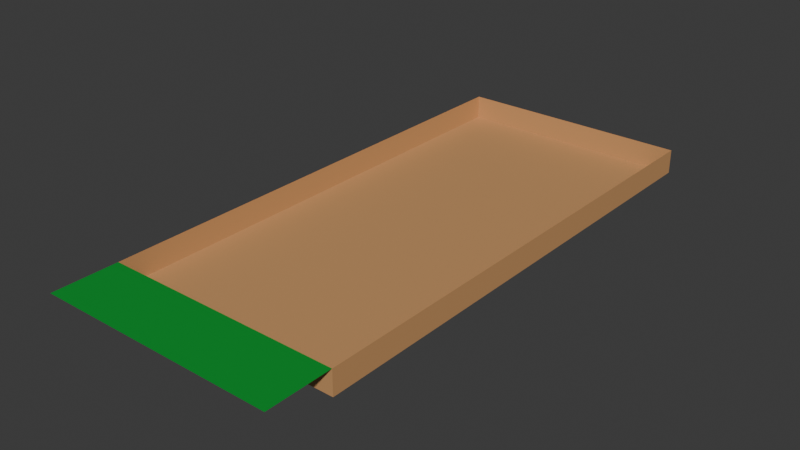 # Source: stadium-ground.blend  (saved by Blender 4.2.66; exported with 4.5.12 LTS)
import bpy
from mathutils import Matrix  # noqa: F401  (used for matrix-valued properties, if any)

bpy.ops.wm.read_factory_settings(use_empty=True)
scene = bpy.context.scene
scene.name = 'Scene'

# ---- collections
col_collection = bpy.data.collections.new('Collection'); scene.collection.children.link(col_collection)

# ---- materials (node trees are filled in below, after node groups)
mat_grass = bpy.data.materials.new('Grass')
mat_grass.use_backface_culling = True
mat_terrain = bpy.data.materials.new('Terrain')

# ---- material node trees
mat_grass.use_nodes = True; mat_grass.node_tree.nodes.clear()
_N = mat_grass.node_tree.nodes; _L = mat_grass.node_tree.links
n0 = _N.new('ShaderNodeBsdfPrincipled'); n0.name = 'Principled BSDF'; n0.location = (10, 300)
n0.inputs[0].default_value = (0.0, 0.3185, 0.0331, 1.0)
n1 = _N.new('ShaderNodeOutputMaterial'); n1.name = 'Material Output'; n1.location = (300, 300)
_L.new(n0.outputs[0], n1.inputs[0])
n1.is_active_output = True
mat_terrain.use_nodes = True; mat_terrain.node_tree.nodes.clear()
_N = mat_terrain.node_tree.nodes; _L = mat_terrain.node_tree.links
n0 = _N.new('ShaderNodeBsdfPrincipled'); n0.name = 'Principled BSDF'; n0.location = (10, 300)
n0.inputs[0].default_value = (0.6038, 0.3185, 0.1329, 1.0)
n1 = _N.new('ShaderNodeOutputMaterial'); n1.name = 'Material Output'; n1.location = (300, 300)
_L.new(n0.outputs[0], n1.inputs[0])
n1.is_active_output = True

# ---- world
world_world = bpy.data.worlds.new('World'); scene.world = world_world
world_world.use_nodes = True; world_world.node_tree.nodes.clear()
_N = world_world.node_tree.nodes; _L = world_world.node_tree.links
n0 = _N.new('ShaderNodeOutputWorld'); n0.name = 'World Output'; n0.location = (300, 300)
n1 = _N.new('ShaderNodeBackground'); n1.name = 'Background'; n1.location = (10, 300)
n1.inputs[0].default_value = (0.05088, 0.05088, 0.05088, 1.0)
_L.new(n1.outputs[0], n0.inputs[0])
n0.is_active_output = True
world_world.color = (0.05088, 0.05088, 0.05088)
world_world.sun_shadow_jitter_overblur = 0.0

# ---- meshes
me_plane = bpy.data.meshes.new('Plane')
me_plane.from_pydata([(-44.0, -12.0, 0.0), (44.0, -12.0, 0.0), (-44.0, 12.0, 0.0), (44.0, 12.0, 0.0), (-44.0, 12.0, -9.0), (44.0, 12.0, -9.0), (-44.0, 196.0, -9.0), (44.0, 196.0, -9.0), (44.0, 12.0, 0.0), (44.0, 196.0, 0.0), (-44.0, 196.0, 0.0), (44.0, 196.0, 0.0), (-44.0, 12.0, 0.0), (-44.0, 196.0, 0.0)], [], [(0, 1, 3, 2), (2, 3, 5, 4), (4, 5, 7, 6), (7, 5, 8, 9), (6, 7, 11, 10), (4, 6, 13, 12)])
me_plane.polygons.foreach_set('material_index', [0, 1, 1, 1, 1, 1])
_uv = me_plane.uv_layers.new(name='UVMap')
_uv.uv.foreach_set('vector', [0.0, 0.0, 1.0, 0.0, 1.0, 1.0, 0.0, 1.0, 0.0, 1.0, 1.0, 1.0, 1.0, 1.0, 0.0, 1.0, 0.0, 1.0, 1.0, 1.0, 1.0, 1.0, 0.0, 1.0, 1.0, 1.0, 1.0, 1.0, 1.0, 1.0, 1.0, 1.0, 0.0, 1.0, 1.0, 1.0, 1.0, 1.0, 0.0, 1.0, 0.0, 1.0, 0.0, 1.0, 0.0, 1.0, 0.0, 1.0])
me_plane.materials.append(mat_grass)
me_plane.materials.append(mat_terrain)
me_plane.update()

# ---- objects
ob_plane = bpy.data.objects.new('Plane', me_plane)

# ---- transforms, parenting, visibility, modifiers, constraints
ob_plane.location = (0.0, 0.0, 0.0)

# ---- collection membership
col_collection.objects.link(ob_plane)

# ---- scene / render settings (as saved in the file)
scene.frame_start = 1; scene.frame_end = 250; scene.frame_set(1)
scene.render.engine = 'BLENDER_EEVEE_NEXT'
bpy.context.view_layer.update()

# ---- added for rendering (the .blend has no active camera and no usable light): camera, sun
cam_auto = bpy.data.cameras.new('AutoCamera')
cam_auto.lens = 50.0
cam_auto.sensor_width = 36.0
cam_auto.clip_end = 3670.17
ob_auto_camera = bpy.data.objects.new('AutoCamera', cam_auto)
scene.collection.objects.link(ob_auto_camera)
ob_auto_camera.location = (209.127, -158.953, 162.802)
ob_auto_camera.rotation_euler = (1.09748, -7.21219e-08, 0.694738)
scene.camera = ob_auto_camera
light_auto_sun = bpy.data.lights.new('AutoSun', 'SUN')
light_auto_sun.energy = 3.0
light_auto_sun.angle = 0.0523599
ob_auto_sun = bpy.data.objects.new('AutoSun', light_auto_sun)
scene.collection.objects.link(ob_auto_sun)
ob_auto_sun.rotation_euler = (0.872665, 0.174533, 0.523599)
bpy.context.view_layer.update()
